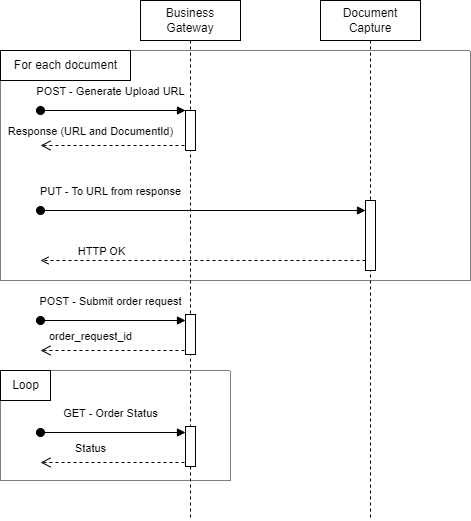

The diagram above was exported from draw.io. Its source (the exported page's mxGraphModel, read from the mxfile embedded in the PNG):
<mxGraphModel dx="2524" dy="756" grid="1" gridSize="10" guides="1" tooltips="1" connect="1" arrows="1" fold="1" page="1" pageScale="1" pageWidth="850" pageHeight="1100" math="0" shadow="0">
  <root>
    <mxCell id="0" />
    <mxCell id="1" parent="0" />
    <mxCell id="aM9ryv3xv72pqoxQDRHE-1" value="Business Gateway" style="shape=umlLifeline;perimeter=lifelinePerimeter;whiteSpace=wrap;html=1;container=0;dropTarget=0;collapsible=0;recursiveResize=0;outlineConnect=0;portConstraint=eastwest;newEdgeStyle={&quot;edgeStyle&quot;:&quot;elbowEdgeStyle&quot;,&quot;elbow&quot;:&quot;vertical&quot;,&quot;curved&quot;:0,&quot;rounded&quot;:0};" parent="1" vertex="1">
      <mxGeometry x="40" y="40" width="100" height="520" as="geometry" />
    </mxCell>
    <mxCell id="r9aAVGheVm5CYLWpwR_u-11" value="" style="html=1;points=[];perimeter=orthogonalPerimeter;outlineConnect=0;targetShapes=umlLifeline;portConstraint=eastwest;newEdgeStyle={&quot;edgeStyle&quot;:&quot;elbowEdgeStyle&quot;,&quot;elbow&quot;:&quot;vertical&quot;,&quot;curved&quot;:0,&quot;rounded&quot;:0};" parent="aM9ryv3xv72pqoxQDRHE-1" vertex="1">
      <mxGeometry x="45" y="314" width="10" height="40" as="geometry" />
    </mxCell>
    <mxCell id="r9aAVGheVm5CYLWpwR_u-13" value="" style="html=1;points=[];perimeter=orthogonalPerimeter;outlineConnect=0;targetShapes=umlLifeline;portConstraint=eastwest;newEdgeStyle={&quot;edgeStyle&quot;:&quot;elbowEdgeStyle&quot;,&quot;elbow&quot;:&quot;vertical&quot;,&quot;curved&quot;:0,&quot;rounded&quot;:0};" parent="aM9ryv3xv72pqoxQDRHE-1" vertex="1">
      <mxGeometry x="45" y="426" width="10" height="40" as="geometry" />
    </mxCell>
    <mxCell id="r9aAVGheVm5CYLWpwR_u-14" value="GET - Order Status" style="html=1;verticalAlign=bottom;startArrow=oval;endArrow=block;startSize=8;edgeStyle=elbowEdgeStyle;elbow=vertical;curved=0;rounded=0;" parent="aM9ryv3xv72pqoxQDRHE-1" edge="1">
      <mxGeometry x="-0.0345" y="10" relative="1" as="geometry">
        <mxPoint x="-100" y="432" as="sourcePoint" />
        <mxPoint x="45" y="432" as="targetPoint" />
        <mxPoint as="offset" />
      </mxGeometry>
    </mxCell>
    <mxCell id="r9aAVGheVm5CYLWpwR_u-15" value="Status" style="html=1;verticalAlign=bottom;endArrow=open;dashed=1;endSize=8;edgeStyle=elbowEdgeStyle;elbow=vertical;curved=0;rounded=0;" parent="aM9ryv3xv72pqoxQDRHE-1" edge="1">
      <mxGeometry x="0.3056" y="-5" relative="1" as="geometry">
        <mxPoint x="-100" y="462" as="targetPoint" />
        <Array as="points">
          <mxPoint x="-31" y="462" />
        </Array>
        <mxPoint x="44" y="462" as="sourcePoint" />
        <mxPoint as="offset" />
      </mxGeometry>
    </mxCell>
    <mxCell id="aM9ryv3xv72pqoxQDRHE-5" value="Document Capture" style="shape=umlLifeline;perimeter=lifelinePerimeter;whiteSpace=wrap;html=1;container=0;dropTarget=0;collapsible=0;recursiveResize=0;outlineConnect=0;portConstraint=eastwest;newEdgeStyle={&quot;edgeStyle&quot;:&quot;elbowEdgeStyle&quot;,&quot;elbow&quot;:&quot;vertical&quot;,&quot;curved&quot;:0,&quot;rounded&quot;:0};" parent="1" vertex="1">
      <mxGeometry x="220" y="40" width="100" height="520" as="geometry" />
    </mxCell>
    <mxCell id="r9aAVGheVm5CYLWpwR_u-6" value="" style="swimlane;startSize=0;dashed=1;dashPattern=1 1;" parent="1" vertex="1">
      <mxGeometry x="-100" y="90" width="470" height="230" as="geometry">
        <mxRectangle x="-100" y="90" width="50" height="40" as="alternateBounds" />
      </mxGeometry>
    </mxCell>
    <mxCell id="r9aAVGheVm5CYLWpwR_u-9" value="For each document" style="text;html=1;align=center;verticalAlign=middle;resizable=0;points=[];autosize=1;strokeColor=default;fillColor=none;perimeterSpacing=1;" parent="r9aAVGheVm5CYLWpwR_u-6" vertex="1">
      <mxGeometry width="130" height="30" as="geometry" />
    </mxCell>
    <mxCell id="aM9ryv3xv72pqoxQDRHE-3" value="POST - Generate Upload URL" style="html=1;verticalAlign=bottom;startArrow=oval;endArrow=block;startSize=8;edgeStyle=elbowEdgeStyle;elbow=vertical;curved=0;rounded=0;" parent="r9aAVGheVm5CYLWpwR_u-6" target="aM9ryv3xv72pqoxQDRHE-2" edge="1">
      <mxGeometry x="-0.0345" y="10" relative="1" as="geometry">
        <mxPoint x="40" y="60" as="sourcePoint" />
        <mxPoint as="offset" />
      </mxGeometry>
    </mxCell>
    <mxCell id="r9aAVGheVm5CYLWpwR_u-2" value="Response (URL and DocumentId)" style="html=1;verticalAlign=bottom;endArrow=open;dashed=1;endSize=8;edgeStyle=elbowEdgeStyle;elbow=vertical;curved=0;rounded=0;" parent="r9aAVGheVm5CYLWpwR_u-6" edge="1">
      <mxGeometry x="0.3056" y="-5" relative="1" as="geometry">
        <mxPoint x="40" y="95" as="targetPoint" />
        <Array as="points">
          <mxPoint x="109" y="95" />
        </Array>
        <mxPoint x="184" y="95" as="sourcePoint" />
        <mxPoint as="offset" />
      </mxGeometry>
    </mxCell>
    <mxCell id="r9aAVGheVm5CYLWpwR_u-3" value="PUT - To URL from response" style="html=1;verticalAlign=bottom;startArrow=oval;endArrow=block;startSize=8;edgeStyle=elbowEdgeStyle;elbow=vertical;curved=0;rounded=0;" parent="r9aAVGheVm5CYLWpwR_u-6" target="aM9ryv3xv72pqoxQDRHE-6" edge="1">
      <mxGeometry x="-0.5692" y="10" relative="1" as="geometry">
        <mxPoint x="40" y="160" as="sourcePoint" />
        <mxPoint x="280" y="150" as="targetPoint" />
        <mxPoint as="offset" />
      </mxGeometry>
    </mxCell>
    <mxCell id="r9aAVGheVm5CYLWpwR_u-4" value="" style="endArrow=open;html=1;rounded=0;dashed=1;endFill=0;" parent="r9aAVGheVm5CYLWpwR_u-6" source="aM9ryv3xv72pqoxQDRHE-6" edge="1">
      <mxGeometry width="50" height="50" relative="1" as="geometry">
        <mxPoint x="200" y="200" as="sourcePoint" />
        <mxPoint x="40" y="210" as="targetPoint" />
      </mxGeometry>
    </mxCell>
    <mxCell id="r9aAVGheVm5CYLWpwR_u-5" value="HTTP OK" style="edgeLabel;html=1;align=center;verticalAlign=middle;resizable=0;points=[];" parent="r9aAVGheVm5CYLWpwR_u-4" vertex="1" connectable="0">
      <mxGeometry x="0.7026" relative="1" as="geometry">
        <mxPoint x="12" y="-10" as="offset" />
      </mxGeometry>
    </mxCell>
    <mxCell id="aM9ryv3xv72pqoxQDRHE-2" value="" style="html=1;points=[];perimeter=orthogonalPerimeter;outlineConnect=0;targetShapes=umlLifeline;portConstraint=eastwest;newEdgeStyle={&quot;edgeStyle&quot;:&quot;elbowEdgeStyle&quot;,&quot;elbow&quot;:&quot;vertical&quot;,&quot;curved&quot;:0,&quot;rounded&quot;:0};" parent="r9aAVGheVm5CYLWpwR_u-6" vertex="1">
      <mxGeometry x="185" y="60" width="10" height="40" as="geometry" />
    </mxCell>
    <mxCell id="aM9ryv3xv72pqoxQDRHE-6" value="" style="html=1;points=[];perimeter=orthogonalPerimeter;outlineConnect=0;targetShapes=umlLifeline;portConstraint=eastwest;newEdgeStyle={&quot;edgeStyle&quot;:&quot;elbowEdgeStyle&quot;,&quot;elbow&quot;:&quot;vertical&quot;,&quot;curved&quot;:0,&quot;rounded&quot;:0};" parent="r9aAVGheVm5CYLWpwR_u-6" vertex="1">
      <mxGeometry x="365" y="150" width="10" height="70" as="geometry" />
    </mxCell>
    <mxCell id="r9aAVGheVm5CYLWpwR_u-10" value="POST - Submit order request" style="html=1;verticalAlign=bottom;startArrow=oval;endArrow=block;startSize=8;edgeStyle=elbowEdgeStyle;elbow=vertical;curved=0;rounded=0;" parent="1" edge="1">
      <mxGeometry x="-0.0345" y="10" relative="1" as="geometry">
        <mxPoint x="-60" y="360" as="sourcePoint" />
        <mxPoint x="85" y="360" as="targetPoint" />
        <mxPoint as="offset" />
      </mxGeometry>
    </mxCell>
    <mxCell id="r9aAVGheVm5CYLWpwR_u-12" value="order_request_id" style="html=1;verticalAlign=bottom;endArrow=open;dashed=1;endSize=8;edgeStyle=elbowEdgeStyle;elbow=vertical;curved=0;rounded=0;" parent="1" edge="1">
      <mxGeometry x="0.3056" y="-5" relative="1" as="geometry">
        <mxPoint x="-60" y="390" as="targetPoint" />
        <Array as="points">
          <mxPoint x="9" y="390" />
        </Array>
        <mxPoint x="84" y="390" as="sourcePoint" />
        <mxPoint as="offset" />
      </mxGeometry>
    </mxCell>
    <mxCell id="r9aAVGheVm5CYLWpwR_u-16" value="" style="swimlane;startSize=0;dashed=1;dashPattern=1 1;" parent="1" vertex="1">
      <mxGeometry x="-100" y="410" width="230" height="110" as="geometry" />
    </mxCell>
    <mxCell id="r9aAVGheVm5CYLWpwR_u-17" value="Loop" style="text;html=1;align=center;verticalAlign=middle;resizable=0;points=[];autosize=1;strokeColor=default;fillColor=none;perimeterSpacing=1;" parent="r9aAVGheVm5CYLWpwR_u-16" vertex="1">
      <mxGeometry width="50" height="30" as="geometry" />
    </mxCell>
  </root>
</mxGraphModel>